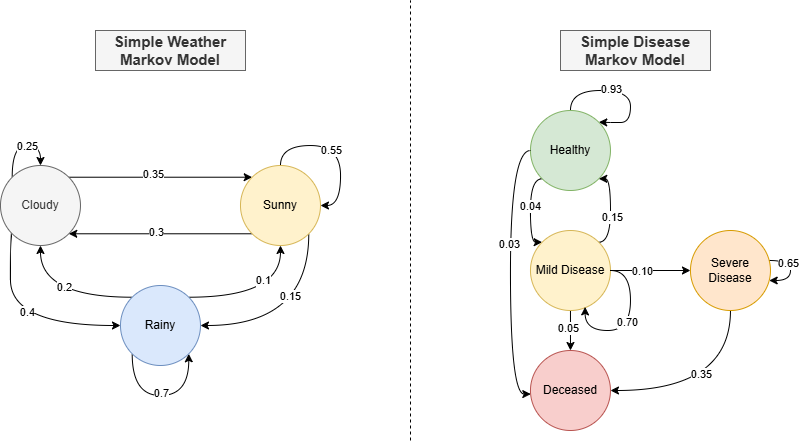

The diagram above was exported from draw.io. Its source (the exported page's mxGraphModel, read from the mxfile embedded in the PNG):
<mxGraphModel dx="989" dy="514" grid="1" gridSize="10" guides="1" tooltips="1" connect="1" arrows="1" fold="1" page="1" pageScale="1" pageWidth="1654" pageHeight="1169" math="0" shadow="0">
  <root>
    <mxCell id="0" />
    <mxCell id="1" parent="0" />
    <mxCell id="bTHvqRaLhuIiYzDLaWKD-6" style="edgeStyle=orthogonalEdgeStyle;rounded=0;orthogonalLoop=1;jettySize=auto;html=1;entryX=0;entryY=0;entryDx=0;entryDy=0;exitX=1;exitY=0;exitDx=0;exitDy=0;" edge="1" parent="1" source="bTHvqRaLhuIiYzDLaWKD-1" target="bTHvqRaLhuIiYzDLaWKD-3">
      <mxGeometry relative="1" as="geometry" />
    </mxCell>
    <mxCell id="bTHvqRaLhuIiYzDLaWKD-8" value="0.35" style="edgeLabel;html=1;align=center;verticalAlign=middle;resizable=0;points=[];" vertex="1" connectable="0" parent="bTHvqRaLhuIiYzDLaWKD-6">
      <mxGeometry x="-0.0818" y="3" relative="1" as="geometry">
        <mxPoint as="offset" />
      </mxGeometry>
    </mxCell>
    <mxCell id="bTHvqRaLhuIiYzDLaWKD-9" style="edgeStyle=orthogonalEdgeStyle;rounded=0;orthogonalLoop=1;jettySize=auto;html=1;entryX=0;entryY=0.5;entryDx=0;entryDy=0;exitX=0;exitY=1;exitDx=0;exitDy=0;curved=1;" edge="1" parent="1" source="bTHvqRaLhuIiYzDLaWKD-1" target="bTHvqRaLhuIiYzDLaWKD-2">
      <mxGeometry relative="1" as="geometry">
        <Array as="points">
          <mxPoint x="79.98" y="273" />
          <mxPoint x="79.98" y="365" />
        </Array>
      </mxGeometry>
    </mxCell>
    <mxCell id="bTHvqRaLhuIiYzDLaWKD-11" value="0.4" style="edgeLabel;html=1;align=center;verticalAlign=middle;resizable=0;points=[];" vertex="1" connectable="0" parent="bTHvqRaLhuIiYzDLaWKD-9">
      <mxGeometry x="0.0822" y="13" relative="1" as="geometry">
        <mxPoint as="offset" />
      </mxGeometry>
    </mxCell>
    <mxCell id="bTHvqRaLhuIiYzDLaWKD-21" style="edgeStyle=orthogonalEdgeStyle;rounded=0;orthogonalLoop=1;jettySize=auto;html=1;exitX=0;exitY=0;exitDx=0;exitDy=0;entryX=0.5;entryY=0;entryDx=0;entryDy=0;curved=1;" edge="1" parent="1" source="bTHvqRaLhuIiYzDLaWKD-1" target="bTHvqRaLhuIiYzDLaWKD-1">
      <mxGeometry relative="1" as="geometry">
        <mxPoint x="29.98" y="245" as="targetPoint" />
        <Array as="points">
          <mxPoint x="81.98" y="185" />
          <mxPoint x="109.98" y="185" />
        </Array>
      </mxGeometry>
    </mxCell>
    <mxCell id="bTHvqRaLhuIiYzDLaWKD-22" value="0.25" style="edgeLabel;html=1;align=center;verticalAlign=middle;resizable=0;points=[];" vertex="1" connectable="0" parent="bTHvqRaLhuIiYzDLaWKD-21">
      <mxGeometry x="0.175" y="-1" relative="1" as="geometry">
        <mxPoint as="offset" />
      </mxGeometry>
    </mxCell>
    <mxCell id="bTHvqRaLhuIiYzDLaWKD-1" value="Cloudy" style="ellipse;whiteSpace=wrap;html=1;aspect=fixed;fillColor=#f5f5f5;fontColor=#333333;strokeColor=#666666;" vertex="1" parent="1">
      <mxGeometry x="69.98" y="205" width="80" height="80" as="geometry" />
    </mxCell>
    <mxCell id="bTHvqRaLhuIiYzDLaWKD-10" style="edgeStyle=orthogonalEdgeStyle;rounded=0;orthogonalLoop=1;jettySize=auto;html=1;entryX=0.5;entryY=1;entryDx=0;entryDy=0;exitX=0;exitY=0;exitDx=0;exitDy=0;curved=1;" edge="1" parent="1" source="bTHvqRaLhuIiYzDLaWKD-2" target="bTHvqRaLhuIiYzDLaWKD-1">
      <mxGeometry relative="1" as="geometry" />
    </mxCell>
    <mxCell id="bTHvqRaLhuIiYzDLaWKD-13" value="0.2" style="edgeLabel;html=1;align=center;verticalAlign=middle;resizable=0;points=[];" vertex="1" connectable="0" parent="bTHvqRaLhuIiYzDLaWKD-10">
      <mxGeometry x="-0.0577" y="-10" relative="1" as="geometry">
        <mxPoint as="offset" />
      </mxGeometry>
    </mxCell>
    <mxCell id="bTHvqRaLhuIiYzDLaWKD-14" style="edgeStyle=orthogonalEdgeStyle;rounded=0;orthogonalLoop=1;jettySize=auto;html=1;entryX=0.5;entryY=1;entryDx=0;entryDy=0;exitX=1;exitY=0;exitDx=0;exitDy=0;curved=1;" edge="1" parent="1" source="bTHvqRaLhuIiYzDLaWKD-2" target="bTHvqRaLhuIiYzDLaWKD-3">
      <mxGeometry relative="1" as="geometry" />
    </mxCell>
    <mxCell id="bTHvqRaLhuIiYzDLaWKD-17" value="0.1" style="edgeLabel;html=1;align=center;verticalAlign=middle;resizable=0;points=[];" vertex="1" connectable="0" parent="bTHvqRaLhuIiYzDLaWKD-14">
      <mxGeometry x="0.0353" y="17" relative="1" as="geometry">
        <mxPoint as="offset" />
      </mxGeometry>
    </mxCell>
    <mxCell id="bTHvqRaLhuIiYzDLaWKD-19" style="edgeStyle=orthogonalEdgeStyle;rounded=0;orthogonalLoop=1;jettySize=auto;html=1;exitX=0;exitY=1;exitDx=0;exitDy=0;entryX=1;entryY=1;entryDx=0;entryDy=0;curved=1;" edge="1" parent="1" source="bTHvqRaLhuIiYzDLaWKD-2" target="bTHvqRaLhuIiYzDLaWKD-2">
      <mxGeometry relative="1" as="geometry">
        <mxPoint x="229.98" y="444.9999999999999" as="targetPoint" />
        <Array as="points">
          <mxPoint x="201.98" y="435" />
          <mxPoint x="257.98" y="435" />
        </Array>
      </mxGeometry>
    </mxCell>
    <mxCell id="bTHvqRaLhuIiYzDLaWKD-20" value="0.7" style="edgeLabel;html=1;align=center;verticalAlign=middle;resizable=0;points=[];" vertex="1" connectable="0" parent="bTHvqRaLhuIiYzDLaWKD-19">
      <mxGeometry y="2" relative="1" as="geometry">
        <mxPoint as="offset" />
      </mxGeometry>
    </mxCell>
    <mxCell id="bTHvqRaLhuIiYzDLaWKD-2" value="Rainy" style="ellipse;whiteSpace=wrap;html=1;aspect=fixed;fillColor=#dae8fc;strokeColor=#6c8ebf;" vertex="1" parent="1">
      <mxGeometry x="189.98" y="325" width="80" height="80" as="geometry" />
    </mxCell>
    <mxCell id="bTHvqRaLhuIiYzDLaWKD-7" style="edgeStyle=orthogonalEdgeStyle;rounded=0;orthogonalLoop=1;jettySize=auto;html=1;exitX=0;exitY=1;exitDx=0;exitDy=0;entryX=1;entryY=1;entryDx=0;entryDy=0;" edge="1" parent="1" source="bTHvqRaLhuIiYzDLaWKD-3" target="bTHvqRaLhuIiYzDLaWKD-1">
      <mxGeometry relative="1" as="geometry" />
    </mxCell>
    <mxCell id="bTHvqRaLhuIiYzDLaWKD-12" value="0.3" style="edgeLabel;html=1;align=center;verticalAlign=middle;resizable=0;points=[];" vertex="1" connectable="0" parent="bTHvqRaLhuIiYzDLaWKD-7">
      <mxGeometry x="0.0454" y="-2" relative="1" as="geometry">
        <mxPoint as="offset" />
      </mxGeometry>
    </mxCell>
    <mxCell id="bTHvqRaLhuIiYzDLaWKD-15" style="edgeStyle=orthogonalEdgeStyle;rounded=0;orthogonalLoop=1;jettySize=auto;html=1;entryX=1;entryY=0.5;entryDx=0;entryDy=0;exitX=1;exitY=1;exitDx=0;exitDy=0;curved=1;" edge="1" parent="1" source="bTHvqRaLhuIiYzDLaWKD-3" target="bTHvqRaLhuIiYzDLaWKD-2">
      <mxGeometry relative="1" as="geometry">
        <Array as="points">
          <mxPoint x="377.98" y="365" />
        </Array>
      </mxGeometry>
    </mxCell>
    <mxCell id="bTHvqRaLhuIiYzDLaWKD-16" value="0.15" style="edgeLabel;html=1;align=center;verticalAlign=middle;resizable=0;points=[];" vertex="1" connectable="0" parent="bTHvqRaLhuIiYzDLaWKD-15">
      <mxGeometry x="-0.3781" y="-19" relative="1" as="geometry">
        <mxPoint as="offset" />
      </mxGeometry>
    </mxCell>
    <mxCell id="bTHvqRaLhuIiYzDLaWKD-23" style="edgeStyle=orthogonalEdgeStyle;rounded=0;orthogonalLoop=1;jettySize=auto;html=1;exitX=0.5;exitY=0;exitDx=0;exitDy=0;entryX=1;entryY=0.5;entryDx=0;entryDy=0;curved=1;" edge="1" parent="1" source="bTHvqRaLhuIiYzDLaWKD-3" target="bTHvqRaLhuIiYzDLaWKD-3">
      <mxGeometry relative="1" as="geometry">
        <mxPoint x="349.98" y="165" as="targetPoint" />
      </mxGeometry>
    </mxCell>
    <mxCell id="bTHvqRaLhuIiYzDLaWKD-24" value="0.55" style="edgeLabel;html=1;align=center;verticalAlign=middle;resizable=0;points=[];" vertex="1" connectable="0" parent="bTHvqRaLhuIiYzDLaWKD-23">
      <mxGeometry x="-0.1149" y="-5" relative="1" as="geometry">
        <mxPoint as="offset" />
      </mxGeometry>
    </mxCell>
    <mxCell id="bTHvqRaLhuIiYzDLaWKD-3" value="Sunny" style="ellipse;whiteSpace=wrap;html=1;aspect=fixed;fillColor=#fff2cc;strokeColor=#d6b656;" vertex="1" parent="1">
      <mxGeometry x="309.98" y="205" width="80" height="80" as="geometry" />
    </mxCell>
    <mxCell id="bTHvqRaLhuIiYzDLaWKD-25" value="&lt;b&gt;Simple Weather Markov Model&lt;/b&gt;" style="text;html=1;align=center;verticalAlign=middle;whiteSpace=wrap;rounded=0;fontSize=15;fillColor=#f5f5f5;fontColor=#333333;strokeColor=#666666;" vertex="1" parent="1">
      <mxGeometry x="165" y="70" width="150" height="40" as="geometry" />
    </mxCell>
    <mxCell id="bTHvqRaLhuIiYzDLaWKD-26" value="" style="endArrow=none;dashed=1;html=1;rounded=0;" edge="1" parent="1">
      <mxGeometry width="50" height="50" relative="1" as="geometry">
        <mxPoint x="480" y="480" as="sourcePoint" />
        <mxPoint x="480" y="40" as="targetPoint" />
      </mxGeometry>
    </mxCell>
    <mxCell id="JJ5dfovb6LOUgOy8jsLj-1" style="edgeStyle=orthogonalEdgeStyle;rounded=0;orthogonalLoop=1;jettySize=auto;html=1;entryX=0;entryY=0;entryDx=0;entryDy=0;curved=1;exitX=0;exitY=1;exitDx=0;exitDy=0;" edge="1" parent="1" source="JJ5dfovb6LOUgOy8jsLj-5" target="JJ5dfovb6LOUgOy8jsLj-13">
      <mxGeometry relative="1" as="geometry">
        <Array as="points">
          <mxPoint x="599.97" y="218" />
          <mxPoint x="599.97" y="282" />
        </Array>
      </mxGeometry>
    </mxCell>
    <mxCell id="JJ5dfovb6LOUgOy8jsLj-2" value="0.04" style="edgeLabel;html=1;align=center;verticalAlign=middle;resizable=0;points=[];" vertex="1" connectable="0" parent="JJ5dfovb6LOUgOy8jsLj-1">
      <mxGeometry x="-0.0921" relative="1" as="geometry">
        <mxPoint as="offset" />
      </mxGeometry>
    </mxCell>
    <mxCell id="JJ5dfovb6LOUgOy8jsLj-3" style="edgeStyle=orthogonalEdgeStyle;rounded=0;orthogonalLoop=1;jettySize=auto;html=1;entryX=1;entryY=0;entryDx=0;entryDy=0;curved=1;" edge="1" parent="1" source="JJ5dfovb6LOUgOy8jsLj-5" target="JJ5dfovb6LOUgOy8jsLj-5">
      <mxGeometry relative="1" as="geometry">
        <mxPoint x="719.97" y="190" as="targetPoint" />
        <Array as="points">
          <mxPoint x="639.97" y="130" />
          <mxPoint x="699.97" y="130" />
          <mxPoint x="699.97" y="162" />
          <mxPoint x="679.97" y="162" />
        </Array>
      </mxGeometry>
    </mxCell>
    <mxCell id="JJ5dfovb6LOUgOy8jsLj-4" value="0.93" style="edgeLabel;html=1;align=center;verticalAlign=middle;resizable=0;points=[];" vertex="1" connectable="0" parent="JJ5dfovb6LOUgOy8jsLj-3">
      <mxGeometry x="-0.1511" y="1" relative="1" as="geometry">
        <mxPoint as="offset" />
      </mxGeometry>
    </mxCell>
    <mxCell id="JJ5dfovb6LOUgOy8jsLj-5" value="Healthy" style="ellipse;whiteSpace=wrap;html=1;aspect=fixed;fillColor=#d5e8d4;strokeColor=#82b366;" vertex="1" parent="1">
      <mxGeometry x="599.97" y="150" width="80" height="80" as="geometry" />
    </mxCell>
    <mxCell id="JJ5dfovb6LOUgOy8jsLj-6" style="edgeStyle=orthogonalEdgeStyle;rounded=0;orthogonalLoop=1;jettySize=auto;html=1;entryX=0;entryY=0.5;entryDx=0;entryDy=0;" edge="1" parent="1" source="JJ5dfovb6LOUgOy8jsLj-13" target="JJ5dfovb6LOUgOy8jsLj-18">
      <mxGeometry relative="1" as="geometry" />
    </mxCell>
    <mxCell id="JJ5dfovb6LOUgOy8jsLj-7" value="0.1" style="edgeLabel;html=1;align=center;verticalAlign=middle;resizable=0;points=[];" vertex="1" connectable="0" parent="JJ5dfovb6LOUgOy8jsLj-6">
      <mxGeometry x="-0.225" y="1" relative="1" as="geometry">
        <mxPoint as="offset" />
      </mxGeometry>
    </mxCell>
    <mxCell id="JJ5dfovb6LOUgOy8jsLj-8" value="0.10" style="edgeLabel;html=1;align=center;verticalAlign=middle;resizable=0;points=[];" vertex="1" connectable="0" parent="JJ5dfovb6LOUgOy8jsLj-6">
      <mxGeometry x="-0.2" y="-1" relative="1" as="geometry">
        <mxPoint as="offset" />
      </mxGeometry>
    </mxCell>
    <mxCell id="JJ5dfovb6LOUgOy8jsLj-9" style="edgeStyle=orthogonalEdgeStyle;rounded=0;orthogonalLoop=1;jettySize=auto;html=1;entryX=1;entryY=1;entryDx=0;entryDy=0;exitX=1;exitY=0;exitDx=0;exitDy=0;elbow=vertical;curved=1;" edge="1" parent="1" source="JJ5dfovb6LOUgOy8jsLj-13" target="JJ5dfovb6LOUgOy8jsLj-5">
      <mxGeometry relative="1" as="geometry">
        <Array as="points">
          <mxPoint x="679.97" y="282" />
          <mxPoint x="679.97" y="218" />
        </Array>
      </mxGeometry>
    </mxCell>
    <mxCell id="JJ5dfovb6LOUgOy8jsLj-10" value="0.15" style="edgeLabel;html=1;align=center;verticalAlign=middle;resizable=0;points=[];" vertex="1" connectable="0" parent="JJ5dfovb6LOUgOy8jsLj-9">
      <mxGeometry x="-0.1382" y="-2" relative="1" as="geometry">
        <mxPoint as="offset" />
      </mxGeometry>
    </mxCell>
    <mxCell id="JJ5dfovb6LOUgOy8jsLj-11" style="edgeStyle=orthogonalEdgeStyle;rounded=0;orthogonalLoop=1;jettySize=auto;html=1;" edge="1" parent="1" source="JJ5dfovb6LOUgOy8jsLj-13" target="JJ5dfovb6LOUgOy8jsLj-19">
      <mxGeometry relative="1" as="geometry" />
    </mxCell>
    <mxCell id="JJ5dfovb6LOUgOy8jsLj-12" value="0.05" style="edgeLabel;html=1;align=center;verticalAlign=middle;resizable=0;points=[];" vertex="1" connectable="0" parent="JJ5dfovb6LOUgOy8jsLj-11">
      <mxGeometry x="-0.15" y="-2" relative="1" as="geometry">
        <mxPoint as="offset" />
      </mxGeometry>
    </mxCell>
    <mxCell id="JJ5dfovb6LOUgOy8jsLj-13" value="Mild Disease" style="ellipse;whiteSpace=wrap;html=1;aspect=fixed;fillColor=#fff2cc;strokeColor=#d6b656;" vertex="1" parent="1">
      <mxGeometry x="599.97" y="270" width="80" height="80" as="geometry" />
    </mxCell>
    <mxCell id="JJ5dfovb6LOUgOy8jsLj-14" style="edgeStyle=orthogonalEdgeStyle;rounded=0;orthogonalLoop=1;jettySize=auto;html=1;entryX=1;entryY=0.5;entryDx=0;entryDy=0;exitX=0.5;exitY=1;exitDx=0;exitDy=0;curved=1;" edge="1" parent="1" source="JJ5dfovb6LOUgOy8jsLj-18" target="JJ5dfovb6LOUgOy8jsLj-19">
      <mxGeometry relative="1" as="geometry" />
    </mxCell>
    <mxCell id="JJ5dfovb6LOUgOy8jsLj-15" value="0.35" style="edgeLabel;html=1;align=center;verticalAlign=middle;resizable=0;points=[];" vertex="1" connectable="0" parent="JJ5dfovb6LOUgOy8jsLj-14">
      <mxGeometry x="0.0987" y="-16" relative="1" as="geometry">
        <mxPoint as="offset" />
      </mxGeometry>
    </mxCell>
    <mxCell id="JJ5dfovb6LOUgOy8jsLj-16" style="edgeStyle=orthogonalEdgeStyle;rounded=0;orthogonalLoop=1;jettySize=auto;html=1;curved=1;elbow=vertical;" edge="1" parent="1" source="JJ5dfovb6LOUgOy8jsLj-18" target="JJ5dfovb6LOUgOy8jsLj-18">
      <mxGeometry relative="1" as="geometry">
        <mxPoint x="879.97" y="310" as="targetPoint" />
      </mxGeometry>
    </mxCell>
    <mxCell id="JJ5dfovb6LOUgOy8jsLj-17" value="0.65" style="edgeLabel;html=1;align=center;verticalAlign=middle;resizable=0;points=[];" vertex="1" connectable="0" parent="JJ5dfovb6LOUgOy8jsLj-16">
      <mxGeometry x="-0.2452" y="-2" relative="1" as="geometry">
        <mxPoint as="offset" />
      </mxGeometry>
    </mxCell>
    <mxCell id="JJ5dfovb6LOUgOy8jsLj-18" value="Severe Disease" style="ellipse;whiteSpace=wrap;html=1;aspect=fixed;fillColor=#ffe6cc;strokeColor=#d79b00;" vertex="1" parent="1">
      <mxGeometry x="759.97" y="270" width="80" height="80" as="geometry" />
    </mxCell>
    <mxCell id="JJ5dfovb6LOUgOy8jsLj-19" value="Deceased" style="ellipse;whiteSpace=wrap;html=1;aspect=fixed;fillColor=#f8cecc;strokeColor=#b85450;" vertex="1" parent="1">
      <mxGeometry x="599.97" y="390" width="80" height="80" as="geometry" />
    </mxCell>
    <mxCell id="JJ5dfovb6LOUgOy8jsLj-20" style="edgeStyle=orthogonalEdgeStyle;rounded=0;orthogonalLoop=1;jettySize=auto;html=1;entryX=0.004;entryY=0.545;entryDx=0;entryDy=0;entryPerimeter=0;exitX=0;exitY=0.5;exitDx=0;exitDy=0;curved=1;" edge="1" parent="1" source="JJ5dfovb6LOUgOy8jsLj-5" target="JJ5dfovb6LOUgOy8jsLj-19">
      <mxGeometry relative="1" as="geometry" />
    </mxCell>
    <mxCell id="JJ5dfovb6LOUgOy8jsLj-21" value="0.03" style="edgeLabel;html=1;align=center;verticalAlign=middle;resizable=0;points=[];" vertex="1" connectable="0" parent="JJ5dfovb6LOUgOy8jsLj-20">
      <mxGeometry x="-0.197" y="-1" relative="1" as="geometry">
        <mxPoint as="offset" />
      </mxGeometry>
    </mxCell>
    <mxCell id="JJ5dfovb6LOUgOy8jsLj-22" style="edgeStyle=orthogonalEdgeStyle;rounded=0;orthogonalLoop=1;jettySize=auto;html=1;entryX=0.683;entryY=0.955;entryDx=0;entryDy=0;curved=1;entryPerimeter=0;exitX=1;exitY=0.5;exitDx=0;exitDy=0;" edge="1" parent="1" source="JJ5dfovb6LOUgOy8jsLj-13" target="JJ5dfovb6LOUgOy8jsLj-13">
      <mxGeometry relative="1" as="geometry" />
    </mxCell>
    <mxCell id="JJ5dfovb6LOUgOy8jsLj-23" value="0.70" style="edgeLabel;html=1;align=center;verticalAlign=middle;resizable=0;points=[];" vertex="1" connectable="0" parent="JJ5dfovb6LOUgOy8jsLj-22">
      <mxGeometry x="-0.0336" y="-3" relative="1" as="geometry">
        <mxPoint as="offset" />
      </mxGeometry>
    </mxCell>
    <mxCell id="JJ5dfovb6LOUgOy8jsLj-25" value="&lt;b&gt;Simple Disease Markov Model&lt;/b&gt;" style="text;html=1;align=center;verticalAlign=middle;whiteSpace=wrap;rounded=0;fontSize=15;fillColor=#f5f5f5;fontColor=#333333;strokeColor=#666666;" vertex="1" parent="1">
      <mxGeometry x="630" y="70" width="150" height="40" as="geometry" />
    </mxCell>
  </root>
</mxGraphModel>